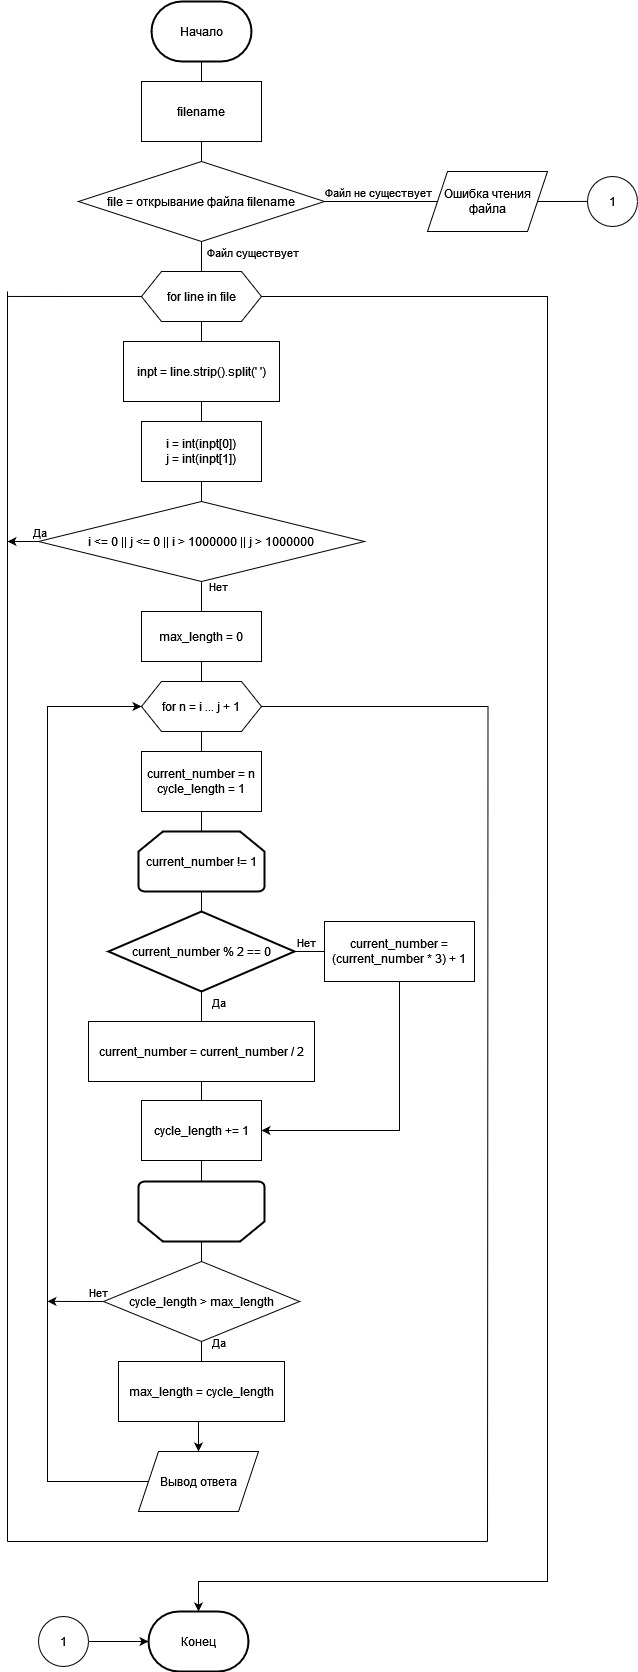

The diagram above was exported from draw.io. Its source (the exported page's mxGraphModel, read from the mxfile embedded in the PNG):
<mxGraphModel dx="2388" dy="1448" grid="1" gridSize="10" guides="1" tooltips="1" connect="1" arrows="0" fold="1" page="1" pageScale="1" pageWidth="827" pageHeight="1169" math="0" shadow="0">
  <root>
    <mxCell id="0" />
    <mxCell id="1" parent="0" />
    <mxCell id="ycxLLQV5Qg-exCHEKhhW-3" style="edgeStyle=orthogonalEdgeStyle;rounded=0;orthogonalLoop=1;jettySize=auto;html=1;exitX=0.5;exitY=1;exitDx=0;exitDy=0;exitPerimeter=0;entryX=0.5;entryY=0;entryDx=0;entryDy=0;endArrow=none;endFill=0;" edge="1" parent="1" source="ycxLLQV5Qg-exCHEKhhW-1" target="ycxLLQV5Qg-exCHEKhhW-2">
      <mxGeometry relative="1" as="geometry" />
    </mxCell>
    <mxCell id="ycxLLQV5Qg-exCHEKhhW-1" value="&lt;div&gt;Начало&lt;/div&gt;" style="strokeWidth=2;html=1;shape=mxgraph.flowchart.terminator;whiteSpace=wrap;" vertex="1" parent="1">
      <mxGeometry x="364" y="10" width="100" height="60" as="geometry" />
    </mxCell>
    <mxCell id="ycxLLQV5Qg-exCHEKhhW-24" style="edgeStyle=orthogonalEdgeStyle;rounded=0;orthogonalLoop=1;jettySize=auto;html=1;exitX=0.5;exitY=1;exitDx=0;exitDy=0;entryX=0.5;entryY=0;entryDx=0;entryDy=0;endArrow=none;endFill=0;" edge="1" parent="1" source="ycxLLQV5Qg-exCHEKhhW-2" target="ycxLLQV5Qg-exCHEKhhW-19">
      <mxGeometry relative="1" as="geometry">
        <mxPoint x="414" y="160" as="sourcePoint" />
      </mxGeometry>
    </mxCell>
    <mxCell id="ycxLLQV5Qg-exCHEKhhW-2" value="filename" style="rounded=0;whiteSpace=wrap;html=1;" vertex="1" parent="1">
      <mxGeometry x="354" y="90" width="120" height="60" as="geometry" />
    </mxCell>
    <mxCell id="ycxLLQV5Qg-exCHEKhhW-12" style="edgeStyle=orthogonalEdgeStyle;rounded=0;orthogonalLoop=1;jettySize=auto;html=1;exitX=0.5;exitY=1;exitDx=0;exitDy=0;entryX=0.5;entryY=0;entryDx=0;entryDy=0;endArrow=none;endFill=0;" edge="1" parent="1" source="ycxLLQV5Qg-exCHEKhhW-9" target="ycxLLQV5Qg-exCHEKhhW-10">
      <mxGeometry relative="1" as="geometry" />
    </mxCell>
    <mxCell id="ycxLLQV5Qg-exCHEKhhW-9" value="inpt = line.strip().split(' ')" style="rounded=0;whiteSpace=wrap;html=1;" vertex="1" parent="1">
      <mxGeometry x="336" y="350" width="156" height="60" as="geometry" />
    </mxCell>
    <mxCell id="ycxLLQV5Qg-exCHEKhhW-14" style="edgeStyle=orthogonalEdgeStyle;rounded=0;orthogonalLoop=1;jettySize=auto;html=1;exitX=0.5;exitY=1;exitDx=0;exitDy=0;entryX=0.5;entryY=0;entryDx=0;entryDy=0;endArrow=none;endFill=0;" edge="1" parent="1" source="ycxLLQV5Qg-exCHEKhhW-10" target="ycxLLQV5Qg-exCHEKhhW-13">
      <mxGeometry relative="1" as="geometry" />
    </mxCell>
    <mxCell id="ycxLLQV5Qg-exCHEKhhW-10" value="&lt;div&gt;i = int(inpt[0])&lt;/div&gt;&lt;div&gt;j = int(inpt[1])&lt;/div&gt;" style="rounded=0;whiteSpace=wrap;html=1;" vertex="1" parent="1">
      <mxGeometry x="354" y="430" width="120" height="60" as="geometry" />
    </mxCell>
    <mxCell id="ycxLLQV5Qg-exCHEKhhW-26" style="edgeStyle=orthogonalEdgeStyle;rounded=0;orthogonalLoop=1;jettySize=auto;html=1;exitX=0.5;exitY=1;exitDx=0;exitDy=0;endArrow=none;endFill=0;" edge="1" parent="1" source="ycxLLQV5Qg-exCHEKhhW-13">
      <mxGeometry relative="1" as="geometry">
        <mxPoint x="414" y="620" as="targetPoint" />
      </mxGeometry>
    </mxCell>
    <mxCell id="ycxLLQV5Qg-exCHEKhhW-28" value="Нет" style="edgeLabel;html=1;align=center;verticalAlign=middle;resizable=0;points=[];" vertex="1" connectable="0" parent="ycxLLQV5Qg-exCHEKhhW-26">
      <mxGeometry x="-0.3664" y="-2" relative="1" as="geometry">
        <mxPoint x="18" y="-6" as="offset" />
      </mxGeometry>
    </mxCell>
    <mxCell id="ycxLLQV5Qg-exCHEKhhW-73" style="edgeStyle=orthogonalEdgeStyle;rounded=0;orthogonalLoop=1;jettySize=auto;html=1;exitX=0;exitY=0.5;exitDx=0;exitDy=0;" edge="1" parent="1" source="ycxLLQV5Qg-exCHEKhhW-13">
      <mxGeometry relative="1" as="geometry">
        <mxPoint x="220" y="550" as="targetPoint" />
      </mxGeometry>
    </mxCell>
    <mxCell id="ycxLLQV5Qg-exCHEKhhW-74" value="Да" style="edgeLabel;html=1;align=center;verticalAlign=middle;resizable=0;points=[];" vertex="1" connectable="0" parent="ycxLLQV5Qg-exCHEKhhW-73">
      <mxGeometry x="-0.5359" y="-1" relative="1" as="geometry">
        <mxPoint x="7" y="-9" as="offset" />
      </mxGeometry>
    </mxCell>
    <mxCell id="ycxLLQV5Qg-exCHEKhhW-13" value="i &amp;lt;= 0 || j &amp;lt;= 0 || i &amp;gt; 1000000 || j &amp;gt; 1000000" style="rhombus;whiteSpace=wrap;html=1;" vertex="1" parent="1">
      <mxGeometry x="251" y="510" width="326" height="80" as="geometry" />
    </mxCell>
    <mxCell id="ycxLLQV5Qg-exCHEKhhW-17" style="edgeStyle=orthogonalEdgeStyle;rounded=0;orthogonalLoop=1;jettySize=auto;html=1;exitX=0.5;exitY=1;exitDx=0;exitDy=0;entryX=0.5;entryY=0;entryDx=0;entryDy=0;endArrow=none;endFill=0;" edge="1" parent="1" source="ycxLLQV5Qg-exCHEKhhW-15" target="ycxLLQV5Qg-exCHEKhhW-9">
      <mxGeometry relative="1" as="geometry" />
    </mxCell>
    <mxCell id="ycxLLQV5Qg-exCHEKhhW-61" style="edgeStyle=orthogonalEdgeStyle;rounded=0;orthogonalLoop=1;jettySize=auto;html=1;exitX=0;exitY=0.5;exitDx=0;exitDy=0;endArrow=none;endFill=0;" edge="1" parent="1" source="ycxLLQV5Qg-exCHEKhhW-15">
      <mxGeometry relative="1" as="geometry">
        <mxPoint x="220" y="304.95121951219517" as="targetPoint" />
      </mxGeometry>
    </mxCell>
    <mxCell id="ycxLLQV5Qg-exCHEKhhW-15" value="for line in file" style="shape=hexagon;perimeter=hexagonPerimeter2;whiteSpace=wrap;html=1;fixedSize=1;" vertex="1" parent="1">
      <mxGeometry x="354" y="280" width="120" height="50" as="geometry" />
    </mxCell>
    <mxCell id="ycxLLQV5Qg-exCHEKhhW-20" style="edgeStyle=orthogonalEdgeStyle;rounded=0;orthogonalLoop=1;jettySize=auto;html=1;exitX=0.5;exitY=1;exitDx=0;exitDy=0;entryX=0.5;entryY=0;entryDx=0;entryDy=0;endArrow=none;endFill=0;" edge="1" parent="1" source="ycxLLQV5Qg-exCHEKhhW-19" target="ycxLLQV5Qg-exCHEKhhW-15">
      <mxGeometry relative="1" as="geometry" />
    </mxCell>
    <mxCell id="ycxLLQV5Qg-exCHEKhhW-21" value="Файл существует" style="edgeLabel;html=1;align=center;verticalAlign=middle;resizable=0;points=[];" vertex="1" connectable="0" parent="ycxLLQV5Qg-exCHEKhhW-20">
      <mxGeometry x="-0.2333" relative="1" as="geometry">
        <mxPoint x="50" y="-2" as="offset" />
      </mxGeometry>
    </mxCell>
    <mxCell id="ycxLLQV5Qg-exCHEKhhW-22" style="edgeStyle=orthogonalEdgeStyle;rounded=0;orthogonalLoop=1;jettySize=auto;html=1;exitX=1;exitY=0.5;exitDx=0;exitDy=0;endArrow=none;endFill=0;" edge="1" parent="1" source="ycxLLQV5Qg-exCHEKhhW-19">
      <mxGeometry relative="1" as="geometry">
        <mxPoint x="650" y="210" as="targetPoint" />
      </mxGeometry>
    </mxCell>
    <mxCell id="ycxLLQV5Qg-exCHEKhhW-23" value="Файл не существует" style="edgeLabel;html=1;align=center;verticalAlign=middle;resizable=0;points=[];" vertex="1" connectable="0" parent="ycxLLQV5Qg-exCHEKhhW-22">
      <mxGeometry x="-0.5749" y="3" relative="1" as="geometry">
        <mxPoint x="29" y="-7" as="offset" />
      </mxGeometry>
    </mxCell>
    <mxCell id="ycxLLQV5Qg-exCHEKhhW-19" value="file = открывание файла filename" style="rhombus;whiteSpace=wrap;html=1;" vertex="1" parent="1">
      <mxGeometry x="291" y="170" width="246" height="80" as="geometry" />
    </mxCell>
    <mxCell id="ycxLLQV5Qg-exCHEKhhW-32" style="edgeStyle=orthogonalEdgeStyle;rounded=0;orthogonalLoop=1;jettySize=auto;html=1;exitX=0.5;exitY=1;exitDx=0;exitDy=0;entryX=0.5;entryY=0;entryDx=0;entryDy=0;endArrow=none;endFill=0;" edge="1" parent="1" source="ycxLLQV5Qg-exCHEKhhW-30" target="ycxLLQV5Qg-exCHEKhhW-31">
      <mxGeometry relative="1" as="geometry" />
    </mxCell>
    <mxCell id="ycxLLQV5Qg-exCHEKhhW-30" value="max_length = 0" style="rounded=0;whiteSpace=wrap;html=1;" vertex="1" parent="1">
      <mxGeometry x="354" y="620" width="120" height="50" as="geometry" />
    </mxCell>
    <mxCell id="ycxLLQV5Qg-exCHEKhhW-34" style="edgeStyle=orthogonalEdgeStyle;rounded=0;orthogonalLoop=1;jettySize=auto;html=1;exitX=0.5;exitY=1;exitDx=0;exitDy=0;entryX=0.5;entryY=0;entryDx=0;entryDy=0;endArrow=none;endFill=0;" edge="1" parent="1" source="ycxLLQV5Qg-exCHEKhhW-31" target="ycxLLQV5Qg-exCHEKhhW-33">
      <mxGeometry relative="1" as="geometry" />
    </mxCell>
    <mxCell id="ycxLLQV5Qg-exCHEKhhW-58" style="edgeStyle=orthogonalEdgeStyle;rounded=0;orthogonalLoop=1;jettySize=auto;html=1;exitX=1;exitY=0.5;exitDx=0;exitDy=0;endArrow=none;endFill=0;" edge="1" parent="1" source="ycxLLQV5Qg-exCHEKhhW-31">
      <mxGeometry relative="1" as="geometry">
        <mxPoint x="700" y="1550" as="targetPoint" />
      </mxGeometry>
    </mxCell>
    <mxCell id="ycxLLQV5Qg-exCHEKhhW-31" value="for n = i ... j + 1" style="shape=hexagon;perimeter=hexagonPerimeter2;whiteSpace=wrap;html=1;fixedSize=1;" vertex="1" parent="1">
      <mxGeometry x="354" y="690" width="120" height="50" as="geometry" />
    </mxCell>
    <mxCell id="ycxLLQV5Qg-exCHEKhhW-33" value="current_number = n&lt;br&gt;cycle_length = 1" style="rounded=0;whiteSpace=wrap;html=1;" vertex="1" parent="1">
      <mxGeometry x="354" y="760" width="120" height="60" as="geometry" />
    </mxCell>
    <mxCell id="ycxLLQV5Qg-exCHEKhhW-35" value="current_number != 1" style="strokeWidth=2;html=1;shape=mxgraph.flowchart.loop_limit;whiteSpace=wrap;" vertex="1" parent="1">
      <mxGeometry x="351" y="840" width="126" height="60" as="geometry" />
    </mxCell>
    <mxCell id="ycxLLQV5Qg-exCHEKhhW-36" style="edgeStyle=orthogonalEdgeStyle;rounded=0;orthogonalLoop=1;jettySize=auto;html=1;exitX=0.5;exitY=1;exitDx=0;exitDy=0;entryX=0.5;entryY=0;entryDx=0;entryDy=0;entryPerimeter=0;endArrow=none;endFill=0;" edge="1" parent="1" source="ycxLLQV5Qg-exCHEKhhW-33" target="ycxLLQV5Qg-exCHEKhhW-35">
      <mxGeometry relative="1" as="geometry" />
    </mxCell>
    <mxCell id="ycxLLQV5Qg-exCHEKhhW-40" style="edgeStyle=orthogonalEdgeStyle;rounded=0;orthogonalLoop=1;jettySize=auto;html=1;exitX=0.5;exitY=1;exitDx=0;exitDy=0;exitPerimeter=0;entryX=0.5;entryY=0;entryDx=0;entryDy=0;endArrow=none;endFill=0;" edge="1" parent="1" source="ycxLLQV5Qg-exCHEKhhW-37" target="ycxLLQV5Qg-exCHEKhhW-39">
      <mxGeometry relative="1" as="geometry" />
    </mxCell>
    <mxCell id="ycxLLQV5Qg-exCHEKhhW-41" value="Да" style="edgeLabel;html=1;align=center;verticalAlign=middle;resizable=0;points=[];" vertex="1" connectable="0" parent="ycxLLQV5Qg-exCHEKhhW-40">
      <mxGeometry x="-0.3333" y="2" relative="1" as="geometry">
        <mxPoint x="14" as="offset" />
      </mxGeometry>
    </mxCell>
    <mxCell id="ycxLLQV5Qg-exCHEKhhW-43" style="edgeStyle=orthogonalEdgeStyle;rounded=0;orthogonalLoop=1;jettySize=auto;html=1;exitX=1;exitY=0.5;exitDx=0;exitDy=0;exitPerimeter=0;entryX=0;entryY=0.5;entryDx=0;entryDy=0;endArrow=none;endFill=0;" edge="1" parent="1" source="ycxLLQV5Qg-exCHEKhhW-37" target="ycxLLQV5Qg-exCHEKhhW-42">
      <mxGeometry relative="1" as="geometry" />
    </mxCell>
    <mxCell id="ycxLLQV5Qg-exCHEKhhW-44" value="Нет" style="edgeLabel;html=1;align=center;verticalAlign=middle;resizable=0;points=[];" vertex="1" connectable="0" parent="ycxLLQV5Qg-exCHEKhhW-43">
      <mxGeometry x="-0.2744" relative="1" as="geometry">
        <mxPoint y="-10" as="offset" />
      </mxGeometry>
    </mxCell>
    <mxCell id="ycxLLQV5Qg-exCHEKhhW-37" value="current_number % 2 == 0" style="strokeWidth=2;html=1;shape=mxgraph.flowchart.decision;whiteSpace=wrap;" vertex="1" parent="1">
      <mxGeometry x="321" y="920" width="186" height="80" as="geometry" />
    </mxCell>
    <mxCell id="ycxLLQV5Qg-exCHEKhhW-38" style="edgeStyle=orthogonalEdgeStyle;rounded=0;orthogonalLoop=1;jettySize=auto;html=1;exitX=0.5;exitY=1;exitDx=0;exitDy=0;exitPerimeter=0;entryX=0.5;entryY=0;entryDx=0;entryDy=0;entryPerimeter=0;endArrow=none;endFill=0;" edge="1" parent="1" source="ycxLLQV5Qg-exCHEKhhW-35" target="ycxLLQV5Qg-exCHEKhhW-37">
      <mxGeometry relative="1" as="geometry" />
    </mxCell>
    <mxCell id="ycxLLQV5Qg-exCHEKhhW-46" style="edgeStyle=orthogonalEdgeStyle;rounded=0;orthogonalLoop=1;jettySize=auto;html=1;exitX=0.5;exitY=1;exitDx=0;exitDy=0;entryX=0.5;entryY=0;entryDx=0;entryDy=0;endArrow=none;endFill=0;" edge="1" parent="1" source="ycxLLQV5Qg-exCHEKhhW-39" target="ycxLLQV5Qg-exCHEKhhW-45">
      <mxGeometry relative="1" as="geometry" />
    </mxCell>
    <mxCell id="ycxLLQV5Qg-exCHEKhhW-39" value="current_number = current_number / 2" style="rounded=0;whiteSpace=wrap;html=1;" vertex="1" parent="1">
      <mxGeometry x="301" y="1030" width="226" height="60" as="geometry" />
    </mxCell>
    <mxCell id="ycxLLQV5Qg-exCHEKhhW-47" style="edgeStyle=orthogonalEdgeStyle;rounded=0;orthogonalLoop=1;jettySize=auto;html=1;exitX=0.5;exitY=1;exitDx=0;exitDy=0;entryX=1;entryY=0.5;entryDx=0;entryDy=0;endArrow=classic;endFill=1;" edge="1" parent="1" source="ycxLLQV5Qg-exCHEKhhW-42" target="ycxLLQV5Qg-exCHEKhhW-45">
      <mxGeometry relative="1" as="geometry" />
    </mxCell>
    <mxCell id="ycxLLQV5Qg-exCHEKhhW-42" value="current_number = (current_number * 3) + 1" style="rounded=0;whiteSpace=wrap;html=1;" vertex="1" parent="1">
      <mxGeometry x="537" y="930" width="150" height="60" as="geometry" />
    </mxCell>
    <mxCell id="ycxLLQV5Qg-exCHEKhhW-45" value="cycle_length += 1" style="rounded=0;whiteSpace=wrap;html=1;" vertex="1" parent="1">
      <mxGeometry x="354" y="1109" width="120" height="60" as="geometry" />
    </mxCell>
    <mxCell id="ycxLLQV5Qg-exCHEKhhW-51" style="edgeStyle=orthogonalEdgeStyle;rounded=0;orthogonalLoop=1;jettySize=auto;html=1;exitX=0.5;exitY=0;exitDx=0;exitDy=0;exitPerimeter=0;entryX=0.5;entryY=0;entryDx=0;entryDy=0;endArrow=none;endFill=0;" edge="1" parent="1" source="ycxLLQV5Qg-exCHEKhhW-48" target="ycxLLQV5Qg-exCHEKhhW-50">
      <mxGeometry relative="1" as="geometry" />
    </mxCell>
    <mxCell id="ycxLLQV5Qg-exCHEKhhW-48" value="" style="strokeWidth=2;html=1;shape=mxgraph.flowchart.loop_limit;whiteSpace=wrap;direction=west;" vertex="1" parent="1">
      <mxGeometry x="351" y="1190" width="126" height="60" as="geometry" />
    </mxCell>
    <mxCell id="ycxLLQV5Qg-exCHEKhhW-49" style="edgeStyle=orthogonalEdgeStyle;rounded=0;orthogonalLoop=1;jettySize=auto;html=1;exitX=0.5;exitY=1;exitDx=0;exitDy=0;entryX=0.5;entryY=1;entryDx=0;entryDy=0;entryPerimeter=0;endArrow=none;endFill=0;" edge="1" parent="1" source="ycxLLQV5Qg-exCHEKhhW-45" target="ycxLLQV5Qg-exCHEKhhW-48">
      <mxGeometry relative="1" as="geometry" />
    </mxCell>
    <mxCell id="ycxLLQV5Qg-exCHEKhhW-53" style="edgeStyle=orthogonalEdgeStyle;rounded=0;orthogonalLoop=1;jettySize=auto;html=1;exitX=0.5;exitY=1;exitDx=0;exitDy=0;entryX=0.5;entryY=0;entryDx=0;entryDy=0;endArrow=none;endFill=0;" edge="1" parent="1" source="ycxLLQV5Qg-exCHEKhhW-50" target="ycxLLQV5Qg-exCHEKhhW-52">
      <mxGeometry relative="1" as="geometry" />
    </mxCell>
    <mxCell id="ycxLLQV5Qg-exCHEKhhW-54" value="Да" style="edgeLabel;html=1;align=center;verticalAlign=middle;resizable=0;points=[];" vertex="1" connectable="0" parent="ycxLLQV5Qg-exCHEKhhW-53">
      <mxGeometry x="-0.1759" y="2" relative="1" as="geometry">
        <mxPoint x="14" y="-8" as="offset" />
      </mxGeometry>
    </mxCell>
    <mxCell id="ycxLLQV5Qg-exCHEKhhW-56" style="edgeStyle=orthogonalEdgeStyle;rounded=0;orthogonalLoop=1;jettySize=auto;html=1;exitX=0;exitY=0.5;exitDx=0;exitDy=0;" edge="1" parent="1" source="ycxLLQV5Qg-exCHEKhhW-50">
      <mxGeometry relative="1" as="geometry">
        <mxPoint x="260" y="1309.8723404255318" as="targetPoint" />
      </mxGeometry>
    </mxCell>
    <mxCell id="ycxLLQV5Qg-exCHEKhhW-57" value="Нет" style="edgeLabel;html=1;align=center;verticalAlign=middle;resizable=0;points=[];" vertex="1" connectable="0" parent="ycxLLQV5Qg-exCHEKhhW-56">
      <mxGeometry x="-0.4053" relative="1" as="geometry">
        <mxPoint x="11" y="-10" as="offset" />
      </mxGeometry>
    </mxCell>
    <mxCell id="ycxLLQV5Qg-exCHEKhhW-50" value="cycle_length &amp;gt; max_length" style="rhombus;whiteSpace=wrap;html=1;" vertex="1" parent="1">
      <mxGeometry x="316" y="1270" width="196" height="80" as="geometry" />
    </mxCell>
    <mxCell id="ycxLLQV5Qg-exCHEKhhW-55" style="edgeStyle=orthogonalEdgeStyle;rounded=0;orthogonalLoop=1;jettySize=auto;html=1;entryX=0;entryY=0.5;entryDx=0;entryDy=0;exitX=0;exitY=0.5;exitDx=0;exitDy=0;" edge="1" parent="1" source="ycxLLQV5Qg-exCHEKhhW-71" target="ycxLLQV5Qg-exCHEKhhW-31">
      <mxGeometry relative="1" as="geometry">
        <mxPoint x="331" y="1490" as="sourcePoint" />
        <Array as="points">
          <mxPoint x="260" y="1490" />
          <mxPoint x="260" y="715" />
        </Array>
      </mxGeometry>
    </mxCell>
    <mxCell id="ycxLLQV5Qg-exCHEKhhW-52" value="max_length = cycle_length" style="rounded=0;whiteSpace=wrap;html=1;" vertex="1" parent="1">
      <mxGeometry x="331" y="1370" width="166" height="60" as="geometry" />
    </mxCell>
    <mxCell id="ycxLLQV5Qg-exCHEKhhW-59" value="" style="endArrow=none;html=1;rounded=0;" edge="1" parent="1">
      <mxGeometry width="50" height="50" relative="1" as="geometry">
        <mxPoint x="220" y="1550" as="sourcePoint" />
        <mxPoint x="700" y="1550" as="targetPoint" />
      </mxGeometry>
    </mxCell>
    <mxCell id="ycxLLQV5Qg-exCHEKhhW-60" value="" style="endArrow=none;html=1;rounded=0;" edge="1" parent="1">
      <mxGeometry width="50" height="50" relative="1" as="geometry">
        <mxPoint x="220" y="1550" as="sourcePoint" />
        <mxPoint x="220" y="300" as="targetPoint" />
      </mxGeometry>
    </mxCell>
    <mxCell id="ycxLLQV5Qg-exCHEKhhW-63" style="edgeStyle=orthogonalEdgeStyle;rounded=0;orthogonalLoop=1;jettySize=auto;html=1;exitX=1;exitY=0.5;exitDx=0;exitDy=0;endArrow=none;endFill=0;" edge="1" parent="1" source="ycxLLQV5Qg-exCHEKhhW-62">
      <mxGeometry relative="1" as="geometry">
        <mxPoint x="800" y="209.9230769230769" as="targetPoint" />
      </mxGeometry>
    </mxCell>
    <mxCell id="ycxLLQV5Qg-exCHEKhhW-62" value="Ошибка чтения файла" style="shape=parallelogram;perimeter=parallelogramPerimeter;whiteSpace=wrap;html=1;fixedSize=1;" vertex="1" parent="1">
      <mxGeometry x="640" y="180" width="120" height="60" as="geometry" />
    </mxCell>
    <mxCell id="ycxLLQV5Qg-exCHEKhhW-64" value="1" style="ellipse;whiteSpace=wrap;html=1;aspect=fixed;" vertex="1" parent="1">
      <mxGeometry x="800" y="185" width="50" height="50" as="geometry" />
    </mxCell>
    <mxCell id="ycxLLQV5Qg-exCHEKhhW-71" value="Вывод ответа" style="shape=parallelogram;perimeter=parallelogramPerimeter;whiteSpace=wrap;html=1;fixedSize=1;" vertex="1" parent="1">
      <mxGeometry x="351" y="1460" width="120" height="60" as="geometry" />
    </mxCell>
    <mxCell id="ycxLLQV5Qg-exCHEKhhW-72" style="edgeStyle=orthogonalEdgeStyle;rounded=0;orthogonalLoop=1;jettySize=auto;html=1;exitX=0.5;exitY=1;exitDx=0;exitDy=0;entryX=0.5;entryY=0;entryDx=0;entryDy=0;" edge="1" parent="1" source="ycxLLQV5Qg-exCHEKhhW-52" target="ycxLLQV5Qg-exCHEKhhW-71">
      <mxGeometry relative="1" as="geometry" />
    </mxCell>
    <mxCell id="ycxLLQV5Qg-exCHEKhhW-75" value="Конец" style="strokeWidth=2;html=1;shape=mxgraph.flowchart.terminator;whiteSpace=wrap;" vertex="1" parent="1">
      <mxGeometry x="361" y="1620" width="100" height="60" as="geometry" />
    </mxCell>
    <mxCell id="ycxLLQV5Qg-exCHEKhhW-76" value="1" style="ellipse;whiteSpace=wrap;html=1;aspect=fixed;" vertex="1" parent="1">
      <mxGeometry x="251" y="1625" width="50" height="50" as="geometry" />
    </mxCell>
    <mxCell id="ycxLLQV5Qg-exCHEKhhW-77" style="edgeStyle=orthogonalEdgeStyle;rounded=0;orthogonalLoop=1;jettySize=auto;html=1;exitX=1;exitY=0.5;exitDx=0;exitDy=0;entryX=0;entryY=0.5;entryDx=0;entryDy=0;entryPerimeter=0;" edge="1" parent="1" source="ycxLLQV5Qg-exCHEKhhW-76" target="ycxLLQV5Qg-exCHEKhhW-75">
      <mxGeometry relative="1" as="geometry" />
    </mxCell>
    <mxCell id="ycxLLQV5Qg-exCHEKhhW-78" style="edgeStyle=orthogonalEdgeStyle;rounded=0;orthogonalLoop=1;jettySize=auto;html=1;exitX=1;exitY=0.5;exitDx=0;exitDy=0;entryX=0.5;entryY=0;entryDx=0;entryDy=0;entryPerimeter=0;" edge="1" parent="1" source="ycxLLQV5Qg-exCHEKhhW-15" target="ycxLLQV5Qg-exCHEKhhW-75">
      <mxGeometry relative="1" as="geometry">
        <Array as="points">
          <mxPoint x="760" y="305" />
          <mxPoint x="760" y="1590" />
          <mxPoint x="411" y="1590" />
        </Array>
      </mxGeometry>
    </mxCell>
  </root>
</mxGraphModel>